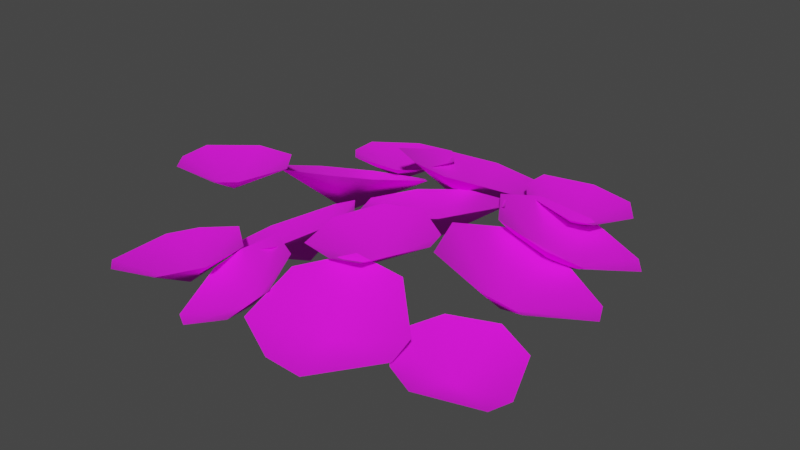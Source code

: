 # Source: Plant_7_Big.blend  (saved by Blender 4.0.36; exported with 4.5.12 LTS)
import bpy
from mathutils import Matrix  # noqa: F401  (used for matrix-valued properties, if any)

bpy.ops.wm.read_factory_settings(use_empty=True)
scene = bpy.context.scene
scene.name = 'Scene'

# ---- images (referenced by path relative to the original .blend; pixels are not part of the script)
import os
ASSET_DIR = os.environ.get("B2B_ASSET_DIR", "")  # directory of the original .blend (textures are referenced by path, not embedded)
HERE = os.path.dirname(os.path.abspath(__file__))  # packed textures are extracted next to this script under _unpacked/

def load_image(name, relpath, width, height, colorspace="sRGB"):
    """Load a texture the original file referenced (path relative to the .blend, or extracted next to this script)."""
    p = next((c for c in (os.path.join(HERE, relpath), os.path.join(ASSET_DIR, relpath)) if relpath and os.path.exists(c)), "")
    if p:
        img = bpy.data.images.load(p, check_existing=True)
        img.name = name
    else:  # same state as the original file: an image datablock whose file is absent (Cycles renders it pink)
        img = bpy.data.images.new(name, width, height)
        img.source = "FILE"
        img.filepath = "//" + (relpath or name)
    img.colorspace_settings.name = colorspace
    return img
img_leaves_png = load_image('Leaves.png', 'textures/Leaves.png', 1024, 1024, 'sRGB')

# ---- materials (node trees are filled in below, after node groups)
mat_leaves = bpy.data.materials.new('Leaves')
mat_leaves.alpha_threshold = 0.2
mat_leaves.use_transparent_shadow = False
mat_leaves.roughness = 0.5
mat_leaves.specular_intensity = 0.0

# ---- material node trees
mat_leaves.use_nodes = True; mat_leaves.node_tree.nodes.clear()
_N = mat_leaves.node_tree.nodes; _L = mat_leaves.node_tree.links
n0 = _N.new('ShaderNodeOutputMaterial'); n0.name = 'Material Output'; n0.location = (1370, 896)
n0.label = 'Material Out'
n1 = _N.new('ShaderNodeTexImage'); n1.name = 'Image Texture'; n1.location = (450, 908)
n1.width = 352
n1.image = img_leaves_png
n2 = _N.new('ShaderNodeBsdfPrincipled'); n2.name = 'Principled BSDF'; n2.location = (973, 975)
n2.inputs[2].default_value = 1.0
n2.inputs[3].default_value = 1.45
_L.new(n2.outputs[0], n0.inputs[0])
_L.new(n1.outputs[0], n2.inputs[0])
_L.new(n1.outputs[1], n2.inputs[4])
n0.is_active_output = True

# ---- world
world_world = bpy.data.worlds.new('World'); scene.world = world_world
world_world.use_nodes = True; world_world.node_tree.nodes.clear()
_N = world_world.node_tree.nodes; _L = world_world.node_tree.links
n0 = _N.new('ShaderNodeOutputWorld'); n0.name = 'World Output'; n0.location = (300, 300)
n1 = _N.new('ShaderNodeBackground'); n1.name = 'Background'; n1.location = (10, 300)
n1.inputs[0].default_value = (0.05088, 0.05088, 0.05088, 1.0)
_L.new(n1.outputs[0], n0.inputs[0])
n0.is_active_output = True
world_world.color = (0.05088, 0.05088, 0.05088)
world_world.use_sun_shadow = False
world_world.sun_shadow_jitter_overblur = 0.0

# ---- meshes
me_plane_079 = bpy.data.meshes.new('Plane.079')
me_plane_079.from_pydata([(-0.2284, 0.1861, 0.1915), (-0.0818, 0.02051, 0.2609), (-0.3073, 0.1862, 0.1541), (-0.4482, 0.05624, 0.08735), (-0.1437, -0.2116, 0.2316), (-0.0818, -0.08668, 0.2609), (-0.3264, -0.2116, 0.145), (-0.4482, -0.09462, 0.08735), (-0.2138, -0.01942, 0.08367), (0.1754, 0.3574, 0.2329), (0.1135, 0.1358, 0.2607), (0.1328, 0.4307, 0.2121), (-0.05443, 0.4943, 0.1664), (-0.1182, 0.07334, 0.2291), (0.02195, 0.08038, 0.2536), (-0.2171, 0.243, 0.181), (-0.1832, 0.4164, 0.1565), (0.002297, 0.2611, 0.1111), (0.5997, 0.168, 0.1199), (0.5198, -0.05746, 0.2138), (0.5585, 0.2549, 0.1075), (0.3619, 0.3591, 0.1413), (0.268, -0.07974, 0.3037), (0.4184, -0.09918, 0.2598), (0.1724, 0.1211, 0.2752), (0.2193, 0.3004, 0.2061), (0.355, 0.08945, 0.09842), (0.3532, -0.3382, 0.1556), (0.216, -0.4989, 0.1409), (0.348, -0.2623, 0.1796), (0.2231, -0.1422, 0.2457), (0.005834, -0.4669, 0.2015), (0.1209, -0.5116, 0.1602), (-0.006457, -0.2912, 0.257), (0.08918, -0.1602, 0.2729), (0.1473, -0.3075, 0.1133), (0.2427, -0.06056, 0.3014), (0.1507, -0.2176, 0.2906), (0.2248, 0.005743, 0.3026), (0.09413, 0.09736, 0.2982), (-0.03925, -0.2131, 0.2798), (0.06948, -0.2395, 0.2852), (-0.08095, -0.05971, 0.2799), (-0.02014, 0.06644, 0.2905), (0.08489, -0.07482, 0.21), (-0.2475, -0.4607, 0.1046), (-0.3027, -0.2889, 0.1474), (-0.1887, -0.4972, 0.1145), (-0.04116, -0.4801, 0.1803), (-0.1808, -0.1712, 0.241), (-0.2678, -0.2214, 0.187), (-0.04452, -0.2553, 0.264), (0.008086, -0.385, 0.2361), (-0.1289, -0.3175, 0.1117), (-0.1682, 0.4467, 0.1772), (-0.1796, 0.2051, 0.2641), (-0.2333, 0.5098, 0.1432), (-0.454, 0.5243, 0.1012), (-0.4168, 0.07972, 0.2708), (-0.2655, 0.1244, 0.2795), (-0.5679, 0.2255, 0.1921), (-0.5748, 0.4107, 0.1229), (-0.3398, 0.2766, 0.08723), (0.5183, 0.5372, 0.07188), (0.4715, 0.3059, 0.1627), (0.4663, 0.6162, 0.06032), (0.2606, 0.6905, 0.09437), (0.2294, 0.2491, 0.2511), (0.3786, 0.2511, 0.2077), (0.1088, 0.4318, 0.2245), (0.1298, 0.6133, 0.1577), (0.2908, 0.4273, 0.05031), (0.1119, 0.5629, 0.1625), (-0.07466, 0.4075, 0.2328), (0.1158, 0.653, 0.1319), (-0.01866, 0.8233, 0.08781), (-0.3236, 0.495, 0.2276), (-0.191, 0.4152, 0.2415), (-0.315, 0.7036, 0.1568), (-0.1824, 0.8342, 0.1001), (-0.1201, 0.576, 0.06087), (-0.4481, -0.1481, 0.3014), (-0.6288, -0.1269, 0.2906), (-0.3946, -0.105, 0.3026), (-0.3631, 0.05139, 0.2982), (-0.7011, 0.04881, 0.2798), (-0.6815, -0.06136, 0.2852), (-0.5773, 0.1486, 0.2799), (-0.4374, 0.1436, 0.2905), (-0.5245, -0.00932, 0.21), (-0.5539, -0.4317, 0.1419), (-0.5757, -0.2297, 0.1322), (-0.4952, -0.4784, 0.1547), (-0.3217, -0.4706, 0.1889), (-0.4072, -0.104, 0.1622), (-0.5192, -0.1548, 0.1414), (-0.2699, -0.2115, 0.1892), (-0.2422, -0.3652, 0.2018), (-0.3894, -0.305, 0.07782), (0.587, -0.2858, 0.09817), (0.4246, -0.3649, 0.1228), (0.6098, -0.221, 0.0998), (0.5557, -0.07291, 0.1245), (0.2738, -0.2561, 0.163), (0.3467, -0.3381, 0.1408), (0.3255, -0.1058, 0.1643), (0.4461, -0.03526, 0.1498), (0.4305, -0.2025, 0.05361), (-0.3129, 0.4708, 0.1632), (-0.4944, 0.4835, 0.1517), (-0.2613, 0.516, 0.1612), (-0.2365, 0.6729, 0.1455), (-0.574, 0.6548, 0.1286), (-0.5498, 0.5462, 0.1418), (-0.4546, 0.7595, 0.1212), (-0.3146, 0.7611, 0.1315), (-0.3952, 0.5993, 0.06248), (0.2774, 0.5444, 0.1493), (0.09994, 0.5833, 0.1644), (0.3341, 0.5817, 0.1386), (0.3784, 0.7333, 0.1158), (0.04305, 0.7642, 0.1493), (0.05315, 0.6533, 0.1613), (0.1737, 0.8505, 0.1219), (0.3125, 0.8319, 0.1114), (0.2002, 0.6834, 0.05885)], [], [(4, 5, 8), (3, 7, 8), (5, 1, 8), (7, 6, 8), (1, 0, 8), (6, 4, 8), (2, 3, 8), (0, 2, 8), (13, 14, 17), (12, 16, 17), (14, 10, 17), (16, 15, 17), (10, 9, 17), (15, 13, 17), (11, 12, 17), (9, 11, 17), (22, 23, 26), (21, 25, 26), (23, 19, 26), (25, 24, 26), (19, 18, 26), (24, 22, 26), (20, 21, 26), (18, 20, 26), (31, 32, 35), (30, 34, 35), (32, 28, 35), (34, 33, 35), (28, 27, 35), (33, 31, 35), (29, 30, 35), (27, 29, 35), (40, 41, 44), (39, 43, 44), (41, 37, 44), (43, 42, 44), (37, 36, 44), (42, 40, 44), (38, 39, 44), (36, 38, 44), (49, 50, 53), (48, 52, 53), (50, 46, 53), (52, 51, 53), (46, 45, 53), (51, 49, 53), (47, 48, 53), (45, 47, 53), (58, 59, 62), (57, 61, 62), (59, 55, 62), (61, 60, 62), (55, 54, 62), (60, 58, 62), (56, 57, 62), (54, 56, 62), (67, 68, 71), (66, 70, 71), (68, 64, 71), (70, 69, 71), (64, 63, 71), (69, 67, 71), (65, 66, 71), (63, 65, 71), (76, 77, 80), (75, 79, 80), (77, 73, 80), (79, 78, 80), (73, 72, 80), (78, 76, 80), (74, 75, 80), (72, 74, 80), (85, 86, 89), (84, 88, 89), (86, 82, 89), (88, 87, 89), (82, 81, 89), (87, 85, 89), (83, 84, 89), (81, 83, 89), (94, 95, 98), (93, 97, 98), (95, 91, 98), (97, 96, 98), (91, 90, 98), (96, 94, 98), (92, 93, 98), (90, 92, 98), (103, 104, 107), (102, 106, 107), (104, 100, 107), (106, 105, 107), (100, 99, 107), (105, 103, 107), (101, 102, 107), (99, 101, 107), (112, 113, 116), (111, 115, 116), (113, 109, 116), (115, 114, 116), (109, 108, 116), (114, 112, 116), (110, 111, 116), (108, 110, 116), (121, 122, 125), (120, 124, 125), (122, 118, 125), (124, 123, 125), (118, 117, 125), (123, 121, 125), (119, 120, 125), (117, 119, 125)])
me_plane_079.polygons.foreach_set('use_smooth', [True] * 112)
_uv = me_plane_079.uv_layers.new(name='UVMap')
_uv.uv.foreach_set('vector', [0.6704, 0.1495, 0.7169, 0.1637, 0.6851, 0.2266, 0.6517, 0.2951, 0.6158, 0.2582, 0.6851, 0.2266, 0.7169, 0.1637, 0.7424, 0.1899, 0.6851, 0.2266, 0.6158, 0.2582, 0.621, 0.1975, 0.6851, 0.2266, 0.7424, 0.1899, 0.7421, 0.269, 0.6851, 0.2266, 0.621, 0.1975, 0.6704, 0.1495, 0.6851, 0.2266, 0.7207, 0.2898, 0.6517, 0.2951, 0.6851, 0.2266, 0.7421, 0.269, 0.7207, 0.2898, 0.6851, 0.2266, 0.6704, 0.1495, 0.7169, 0.1637, 0.6851, 0.2266, 0.6517, 0.2951, 0.6158, 0.2582, 0.6851, 0.2266, 0.7169, 0.1637, 0.7424, 0.1899, 0.6851, 0.2266, 0.6158, 0.2582, 0.621, 0.1975, 0.6851, 0.2266, 0.7424, 0.1899, 0.7421, 0.269, 0.6851, 0.2266, 0.621, 0.1975, 0.6704, 0.1495, 0.6851, 0.2266, 0.7207, 0.2898, 0.6517, 0.2951, 0.6851, 0.2266, 0.7421, 0.269, 0.7207, 0.2898, 0.6851, 0.2266, 0.6704, 0.1495, 0.7169, 0.1637, 0.6851, 0.2266, 0.6517, 0.2951, 0.6158, 0.2582, 0.6851, 0.2266, 0.7169, 0.1637, 0.7424, 0.1899, 0.6851, 0.2266, 0.6158, 0.2582, 0.621, 0.1975, 0.6851, 0.2266, 0.7424, 0.1899, 0.7421, 0.269, 0.6851, 0.2266, 0.621, 0.1975, 0.6704, 0.1495, 0.6851, 0.2266, 0.7207, 0.2898, 0.6517, 0.2951, 0.6851, 0.2266, 0.7421, 0.269, 0.7207, 0.2898, 0.6851, 0.2266, 0.6704, 0.1495, 0.7169, 0.1637, 0.6851, 0.2266, 0.6517, 0.2951, 0.6158, 0.2582, 0.6851, 0.2266, 0.7169, 0.1637, 0.7424, 0.1899, 0.6851, 0.2266, 0.6158, 0.2582, 0.621, 0.1975, 0.6851, 0.2266, 0.7424, 0.1899, 0.7421, 0.269, 0.6851, 0.2266, 0.621, 0.1975, 0.6704, 0.1495, 0.6851, 0.2266, 0.7207, 0.2898, 0.6517, 0.2951, 0.6851, 0.2266, 0.7421, 0.269, 0.7207, 0.2898, 0.6851, 0.2266, 0.6704, 0.1495, 0.7169, 0.1637, 0.6851, 0.2266, 0.6517, 0.2951, 0.6158, 0.2582, 0.6851, 0.2266, 0.7169, 0.1637, 0.7424, 0.1899, 0.6851, 0.2266, 0.6158, 0.2582, 0.621, 0.1975, 0.6851, 0.2266, 0.7424, 0.1899, 0.7421, 0.269, 0.6851, 0.2266, 0.621, 0.1975, 0.6704, 0.1495, 0.6851, 0.2266, 0.7207, 0.2898, 0.6517, 0.2951, 0.6851, 0.2266, 0.7421, 0.269, 0.7207, 0.2898, 0.6851, 0.2266, 0.6704, 0.1495, 0.7169, 0.1637, 0.6851, 0.2266, 0.6517, 0.2951, 0.6158, 0.2582, 0.6851, 0.2266, 0.7169, 0.1637, 0.7424, 0.1899, 0.6851, 0.2266, 0.6158, 0.2582, 0.621, 0.1975, 0.6851, 0.2266, 0.7424, 0.1899, 0.7421, 0.269, 0.6851, 0.2266, 0.621, 0.1975, 0.6704, 0.1495, 0.6851, 0.2266, 0.7207, 0.2898, 0.6517, 0.2951, 0.6851, 0.2266, 0.7421, 0.269, 0.7207, 0.2898, 0.6851, 0.2266, 0.6704, 0.1495, 0.7169, 0.1637, 0.6851, 0.2266, 0.6517, 0.2951, 0.6158, 0.2582, 0.6851, 0.2266, 0.7169, 0.1637, 0.7424, 0.1899, 0.6851, 0.2266, 0.6158, 0.2582, 0.621, 0.1975, 0.6851, 0.2266, 0.7424, 0.1899, 0.7421, 0.269, 0.6851, 0.2266, 0.621, 0.1975, 0.6704, 0.1495, 0.6851, 0.2266, 0.7207, 0.2898, 0.6517, 0.2951, 0.6851, 0.2266, 0.7421, 0.269, 0.7207, 0.2898, 0.6851, 0.2266, 0.6704, 0.1495, 0.7169, 0.1637, 0.6851, 0.2266, 0.6517, 0.2951, 0.6158, 0.2582, 0.6851, 0.2266, 0.7169, 0.1637, 0.7424, 0.1899, 0.6851, 0.2266, 0.6158, 0.2582, 0.621, 0.1975, 0.6851, 0.2266, 0.7424, 0.1899, 0.7421, 0.269, 0.6851, 0.2266, 0.621, 0.1975, 0.6704, 0.1495, 0.6851, 0.2266, 0.7207, 0.2898, 0.6517, 0.2951, 0.6851, 0.2266, 0.7421, 0.269, 0.7207, 0.2898, 0.6851, 0.2266, 0.6704, 0.1495, 0.7169, 0.1637, 0.6851, 0.2266, 0.6517, 0.2951, 0.6158, 0.2582, 0.6851, 0.2266, 0.7169, 0.1637, 0.7424, 0.1899, 0.6851, 0.2266, 0.6158, 0.2582, 0.621, 0.1975, 0.6851, 0.2266, 0.7424, 0.1899, 0.7421, 0.269, 0.6851, 0.2266, 0.621, 0.1975, 0.6704, 0.1495, 0.6851, 0.2266, 0.7207, 0.2898, 0.6517, 0.2951, 0.6851, 0.2266, 0.7421, 0.269, 0.7207, 0.2898, 0.6851, 0.2266, 0.6704, 0.1495, 0.7169, 0.1637, 0.6851, 0.2266, 0.6517, 0.2951, 0.6158, 0.2582, 0.6851, 0.2266, 0.7169, 0.1637, 0.7424, 0.1899, 0.6851, 0.2266, 0.6158, 0.2582, 0.621, 0.1975, 0.6851, 0.2266, 0.7424, 0.1899, 0.7421, 0.269, 0.6851, 0.2266, 0.621, 0.1975, 0.6704, 0.1495, 0.6851, 0.2266, 0.7207, 0.2898, 0.6517, 0.2951, 0.6851, 0.2266, 0.7421, 0.269, 0.7207, 0.2898, 0.6851, 0.2266, 0.6704, 0.1495, 0.7169, 0.1637, 0.6851, 0.2266, 0.6517, 0.2951, 0.6158, 0.2582, 0.6851, 0.2266, 0.7169, 0.1637, 0.7424, 0.1899, 0.6851, 0.2266, 0.6158, 0.2582, 0.621, 0.1975, 0.6851, 0.2266, 0.7424, 0.1899, 0.7421, 0.269, 0.6851, 0.2266, 0.621, 0.1975, 0.6704, 0.1495, 0.6851, 0.2266, 0.7207, 0.2898, 0.6517, 0.2951, 0.6851, 0.2266, 0.7421, 0.269, 0.7207, 0.2898, 0.6851, 0.2266, 0.6704, 0.1495, 0.7169, 0.1637, 0.6851, 0.2266, 0.6517, 0.2951, 0.6158, 0.2582, 0.6851, 0.2266, 0.7169, 0.1637, 0.7424, 0.1899, 0.6851, 0.2266, 0.6158, 0.2582, 0.621, 0.1975, 0.6851, 0.2266, 0.7424, 0.1899, 0.7421, 0.269, 0.6851, 0.2266, 0.621, 0.1975, 0.6704, 0.1495, 0.6851, 0.2266, 0.7207, 0.2898, 0.6517, 0.2951, 0.6851, 0.2266, 0.7421, 0.269, 0.7207, 0.2898, 0.6851, 0.2266, 0.6704, 0.1495, 0.7169, 0.1637, 0.6851, 0.2266, 0.6517, 0.2951, 0.6158, 0.2582, 0.6851, 0.2266, 0.7169, 0.1637, 0.7424, 0.1899, 0.6851, 0.2266, 0.6158, 0.2582, 0.621, 0.1975, 0.6851, 0.2266, 0.7424, 0.1899, 0.7421, 0.269, 0.6851, 0.2266, 0.621, 0.1975, 0.6704, 0.1495, 0.6851, 0.2266, 0.7207, 0.2898, 0.6517, 0.2951, 0.6851, 0.2266, 0.7421, 0.269, 0.7207, 0.2898, 0.6851, 0.2266, 0.6704, 0.1495, 0.7169, 0.1637, 0.6851, 0.2266, 0.6517, 0.2951, 0.6158, 0.2582, 0.6851, 0.2266, 0.7169, 0.1637, 0.7424, 0.1899, 0.6851, 0.2266, 0.6158, 0.2582, 0.621, 0.1975, 0.6851, 0.2266, 0.7424, 0.1899, 0.7421, 0.269, 0.6851, 0.2266, 0.621, 0.1975, 0.6704, 0.1495, 0.6851, 0.2266, 0.7207, 0.2898, 0.6517, 0.2951, 0.6851, 0.2266, 0.7421, 0.269, 0.7207, 0.2898, 0.6851, 0.2266])
me_plane_079.materials.append(mat_leaves)
me_plane_079.update()

# ---- objects
ob_plant_7_big = bpy.data.objects.new('Plant_7_Big', me_plane_079)

# ---- transforms, parenting, visibility, modifiers, constraints
ob_plant_7_big.location = (0.0, 0.0, 0.0)

# ---- collection membership
scene.collection.objects.link(ob_plant_7_big)

# ---- scene / render settings (as saved in the file)
scene.frame_start = 1; scene.frame_end = 250; scene.frame_set(1)
scene.render.engine = 'BLENDER_EEVEE_NEXT'
scene.cycles.sampling_pattern = 'TABULATED_SOBOL'
scene.view_settings.view_transform = 'Filmic'
bpy.context.view_layer.update()

# ---- added for rendering (the .blend has no active camera and no usable light): camera, sun
cam_auto = bpy.data.cameras.new('AutoCamera')
cam_auto.lens = 50.0
cam_auto.sensor_width = 36.0
cam_auto.clip_end = 1000.0
ob_auto_camera = bpy.data.objects.new('AutoCamera', cam_auto)
scene.collection.objects.link(ob_auto_camera)
ob_auto_camera.location = (1.71908, -1.94824, 1.58881)
ob_auto_camera.rotation_euler = (1.09748, -7.21219e-08, 0.694738)
scene.camera = ob_auto_camera
light_auto_sun = bpy.data.lights.new('AutoSun', 'SUN')
light_auto_sun.energy = 3.0
light_auto_sun.angle = 0.0523599
ob_auto_sun = bpy.data.objects.new('AutoSun', light_auto_sun)
scene.collection.objects.link(ob_auto_sun)
ob_auto_sun.rotation_euler = (0.872665, 0.174533, 0.523599)
bpy.context.view_layer.update()
